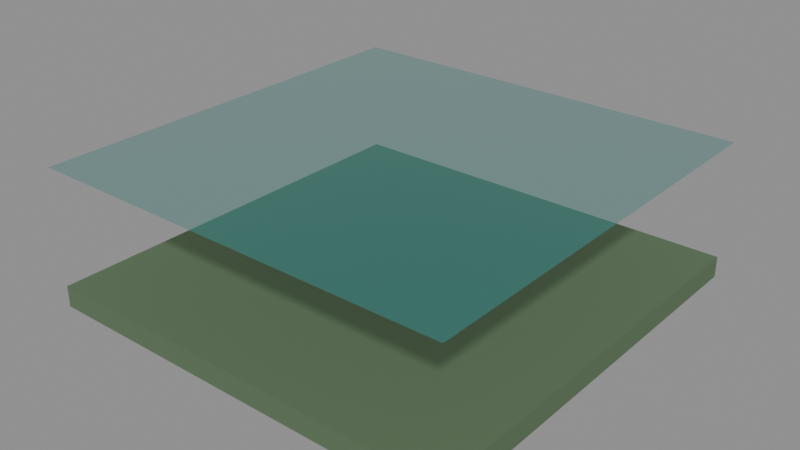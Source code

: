# Source: city_canal_water_4.blend  (saved by Blender 5.4.6; exported with 4.5.12 LTS)
import bpy
from mathutils import Matrix  # noqa: F401  (used for matrix-valued properties, if any)

bpy.ops.wm.read_factory_settings(use_empty=True)
scene = bpy.context.scene
scene.name = 'CityCanalWater4Asset'

# ---- collections
col_stubby_citycanalwater4 = bpy.data.collections.new('STUBBY_CityCanalWater4'); scene.collection.children.link(col_stubby_citycanalwater4)

# ---- materials (node trees are filled in below, after node groups)
mat_city_bed = bpy.data.materials.new('City_Bed')
mat_city_bed.use_backface_culling = True
mat_city_bed.diffuse_color = (0.1046, 0.1683, 0.08866, 1.0)
mat_city_water = bpy.data.materials.new('City_Water')
mat_city_water.surface_render_method = 'BLENDED'
mat_city_water.blend_method = 'BLEND'
mat_city_water.diffuse_color = (0.02843, 0.2542, 0.2307, 0.55)

# ---- material node trees
mat_city_bed.use_nodes = True; mat_city_bed.node_tree.nodes.clear()
_N = mat_city_bed.node_tree.nodes; _L = mat_city_bed.node_tree.links
n0 = _N.new('ShaderNodeBsdfPrincipled'); n0.name = 'Principled BSDF'; n0.location = (-200, 100)
n0.inputs[0].default_value = (0.1046, 0.1683, 0.08866, 1.0)
n0.inputs[2].default_value = 0.95
n0.inputs[10].default_value = 0.005
n1 = _N.new('ShaderNodeOutputMaterial'); n1.name = 'Material Output'; n1.location = (200, 100)
_L.new(n0.outputs[0], n1.inputs[0])
n1.is_active_output = True
mat_city_water.use_nodes = True; mat_city_water.node_tree.nodes.clear()
_N = mat_city_water.node_tree.nodes; _L = mat_city_water.node_tree.links
n0 = _N.new('ShaderNodeBsdfPrincipled'); n0.name = 'Principled BSDF'; n0.location = (-200, 100)
n0.inputs[0].default_value = (0.02843, 0.2542, 0.2307, 1.0)
n0.inputs[2].default_value = 0.03
n0.inputs[4].default_value = 0.55
n0.inputs[10].default_value = 0.005
n1 = _N.new('ShaderNodeOutputMaterial'); n1.name = 'Material Output'; n1.location = (200, 100)
_L.new(n0.outputs[0], n1.inputs[0])
n1.is_active_output = True

# ---- meshes
me_citycanalwater4_bed = bpy.data.meshes.new('CityCanalWater4_Bed')
me_citycanalwater4_bed.from_pydata([(0.0, 0.0, -2.2), (0.0, 0.0, -2.0), (0.0, 4.0, -2.2), (0.0, 4.0, -2.0), (4.0, 0.0, -2.2), (4.0, 0.0, -2.0), (4.0, 4.0, -2.2), (4.0, 4.0, -2.0)], [], [(0, 1, 3, 2), (2, 3, 7, 6), (6, 7, 5, 4), (4, 5, 1, 0), (2, 6, 4, 0), (7, 3, 1, 5)])
_uv = me_citycanalwater4_bed.uv_layers.new(name='UVMap')
_uv.uv.foreach_set('vector', [0.0, -2.2, 0.0, -2.0, 4.0, -2.0, 4.0, -2.2, 0.0, -2.2, 0.0, -2.0, 4.0, -2.0, 4.0, -2.2, 4.0, -2.2, 4.0, -2.0, 0.0, -2.0, 0.0, -2.2, 4.0, -2.2, 4.0, -2.0, 0.0, -2.0, 0.0, -2.2, 0.0, 4.0, 4.0, 4.0, 4.0, 0.0, 0.0, 0.0, 4.0, 4.0, 0.0, 4.0, 0.0, 0.0, 4.0, 0.0])
me_citycanalwater4_bed.materials.append(mat_city_bed)
me_citycanalwater4_bed.update()
me_citycanalwater4_water = bpy.data.meshes.new('CityCanalWater4_Water')
me_citycanalwater4_water.from_pydata([(0.0, 0.0, -0.9), (4.0, 0.0, -0.9), (4.0, 4.0, -0.9), (0.0, 4.0, -0.9)], [], [(0, 1, 2, 3)])
_uv = me_citycanalwater4_water.uv_layers.new(name='UVMap')
_uv.uv.foreach_set('vector', [0.0, 0.0, 4.0, 0.0, 4.0, 4.0, 0.0, 4.0])
me_citycanalwater4_water.materials.append(mat_city_water)
me_citycanalwater4_water.update()

# ---- objects
ob_citycanalwater4_root = bpy.data.objects.new('CityCanalWater4_Root', None)
ob_citycanalwater4_bed = bpy.data.objects.new('CityCanalWater4_Bed', me_citycanalwater4_bed)
ob_citycanalwater4_water = bpy.data.objects.new('CityCanalWater4_Water', me_citycanalwater4_water)
ob_city_canal_water_4_lod0 = bpy.data.objects.new('city_canal_water_4_LOD0', None)

# ---- transforms, parenting, visibility, modifiers, constraints
ob_citycanalwater4_root.location = (0.0, 0.0, 0.0)
ob_citycanalwater4_bed.parent = ob_city_canal_water_4_lod0
ob_citycanalwater4_bed.location = (0.0, 0.0, 0.0)
ob_citycanalwater4_water.parent = ob_city_canal_water_4_lod0
ob_citycanalwater4_water.location = (0.0, 0.0, 0.0)
ob_city_canal_water_4_lod0.parent = ob_citycanalwater4_root
ob_city_canal_water_4_lod0.location = (0.0, 0.0, 0.0)

# ---- collection membership
col_stubby_citycanalwater4.objects.link(ob_citycanalwater4_root)
col_stubby_citycanalwater4.objects.link(ob_citycanalwater4_bed)
col_stubby_citycanalwater4.objects.link(ob_citycanalwater4_water)
col_stubby_citycanalwater4.objects.link(ob_city_canal_water_4_lod0)

# ---- scene / render settings (as saved in the file)
scene.frame_start = 1; scene.frame_end = 250; scene.frame_set(1)
scene.render.engine = 'BLENDER_EEVEE_NEXT'
scene.render.image_settings.exr_codec = 'NONE'
scene.render.use_bake_clear = False
scene.render.bake_margin = 0
scene.render.bake_bias = 0.0
scene.render.bake_samples = 0
scene.render.simplify_subdivision_render = 0
scene.render.simplify_child_particles_render = 0.0
scene.render.compositor_device = 'GPU'
scene.eevee.use_volume_custom_range = False
scene.eevee.gtao_distance = 0.0
scene.eevee.use_fast_gi = False
scene.eevee.fast_gi_thickness_near = 0.1
scene.eevee.fast_gi_thickness_far = 0.0
scene.eevee.ray_tracing_options.screen_trace_thickness = 0.1
bpy.context.view_layer.update()

# ---- added for rendering (the .blend has no active camera and no usable light): camera, sun + grey world if the file has none
cam_auto = bpy.data.cameras.new('AutoCamera')
cam_auto.lens = 50.0
cam_auto.sensor_width = 36.0
cam_auto.clip_end = 1000.0
ob_auto_camera = bpy.data.objects.new('AutoCamera', cam_auto)
scene.collection.objects.link(ob_auto_camera)
ob_auto_camera.location = (7.37029, -4.44435, 2.74623)
ob_auto_camera.rotation_euler = (1.09748, -7.21219e-08, 0.694738)
scene.camera = ob_auto_camera
light_auto_sun = bpy.data.lights.new('AutoSun', 'SUN')
light_auto_sun.energy = 3.0
light_auto_sun.angle = 0.0523599
ob_auto_sun = bpy.data.objects.new('AutoSun', light_auto_sun)
scene.collection.objects.link(ob_auto_sun)
ob_auto_sun.rotation_euler = (0.872665, 0.174533, 0.523599)
if scene.world is None:
    world_auto = bpy.data.worlds.new('AutoWorld')
    world_auto.color = (0.3, 0.3, 0.3)
    scene.world = world_auto
bpy.context.view_layer.update()
